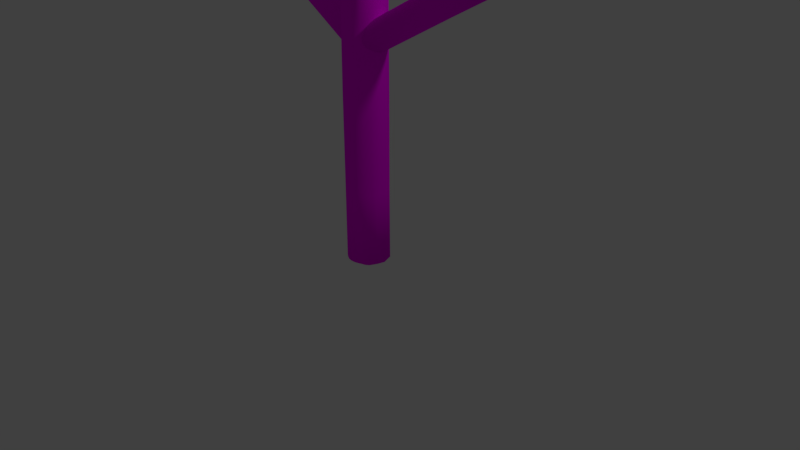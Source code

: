 # Source: Enemy3_green.blend  (saved by Blender 2.78.0; exported with 4.5.12 LTS)
import bpy
from mathutils import Matrix  # noqa: F401  (used for matrix-valued properties, if any)

bpy.ops.wm.read_factory_settings(use_empty=True)
scene = bpy.context.scene
scene.name = 'Scene'

# ---- collections
col_collection_1 = bpy.data.collections.new('Collection 1'); scene.collection.children.link(col_collection_1)

# ---- images (referenced by path relative to the original .blend; pixels are not part of the script)
import os
ASSET_DIR = os.environ.get("B2B_ASSET_DIR", "")  # directory of the original .blend (textures are referenced by path, not embedded)
HERE = os.path.dirname(os.path.abspath(__file__))  # packed textures are extracted next to this script under _unpacked/

def load_image(name, relpath, width, height, colorspace="sRGB"):
    """Load a texture the original file referenced (path relative to the .blend, or extracted next to this script)."""
    p = next((c for c in (os.path.join(HERE, relpath), os.path.join(ASSET_DIR, relpath)) if relpath and os.path.exists(c)), "")
    if p:
        img = bpy.data.images.load(p, check_existing=True)
        img.name = name
    else:  # same state as the original file: an image datablock whose file is absent (Cycles renders it pink)
        img = bpy.data.images.new(name, width, height)
        img.source = "FILE"
        img.filepath = "//" + (relpath or name)
    img.colorspace_settings.name = colorspace
    return img
img_mouth2_png = load_image('mouth2.png', 'textures/mouth2.png', 1024, 1024, 'sRGB')
img_eyes2_png = load_image('eyes2.png', 'textures/eyes2.png', 1024, 1024, 'sRGB')

# ---- materials (node trees are filled in below, after node groups)
mat_material = bpy.data.materials.new('Material')
mat_material.alpha_threshold = 0.0
mat_material.roughness = 0.5
mat_material_001 = bpy.data.materials.new('Material.001')
mat_material_001.alpha_threshold = 0.0
mat_material_001.roughness = 0.5

# ---- material node trees
mat_material.use_nodes = True; mat_material.node_tree.nodes.clear()
_N = mat_material.node_tree.nodes; _L = mat_material.node_tree.links
n0 = _N.new('ShaderNodeOutputMaterial'); n0.name = 'Material Output'; n0.location = (506, 300)
n1 = _N.new('ShaderNodeMixShader'); n1.name = 'Mix Shader'; n1.location = (286, 303)
n2 = _N.new('ShaderNodeBsdfDiffuse'); n2.name = 'Diffuse BSDF.001'; n2.location = (190, 128)
n3 = _N.new('ShaderNodeTexImage'); n3.name = 'Image Texture'; n3.location = (-7, 133)
n3.width = 140
n3.image = img_mouth2_png
n4 = _N.new('ShaderNodeBsdfDiffuse'); n4.name = 'Diffuse BSDF'; n4.location = (56, 302)
n4.inputs[0].default_value = (0.01298, 0.3613, 0.02519, 1.0)
_L.new(n4.outputs[0], n1.inputs[1])
_L.new(n1.outputs[0], n0.inputs[0])
_L.new(n3.outputs[1], n1.inputs[0])
_L.new(n2.outputs[0], n1.inputs[2])
_L.new(n3.outputs[0], n2.inputs[0])
n0.is_active_output = True
mat_material_001.use_nodes = True; mat_material_001.node_tree.nodes.clear()
_N = mat_material_001.node_tree.nodes; _L = mat_material_001.node_tree.links
n0 = _N.new('ShaderNodeOutputMaterial'); n0.name = 'Material Output'; n0.location = (470, 300)
n1 = _N.new('ShaderNodeBsdfDiffuse'); n1.name = 'Diffuse BSDF.002'; n1.location = (215, 83)
n2 = _N.new('ShaderNodeMixShader'); n2.name = 'Mix Shader'; n2.location = (279, 310)
n3 = _N.new('ShaderNodeTexImage'); n3.name = 'Image Texture'; n3.location = (8, 126)
n3.width = 140
n3.image = img_eyes2_png
n4 = _N.new('ShaderNodeBsdfDiffuse'); n4.name = 'Diffuse BSDF'; n4.location = (5, 293)
n4.inputs[0].default_value = (0.01298, 0.3613, 0.02519, 1.0)
_L.new(n4.outputs[0], n2.inputs[1])
_L.new(n2.outputs[0], n0.inputs[0])
_L.new(n1.outputs[0], n2.inputs[2])
_L.new(n3.outputs[0], n1.inputs[0])
_L.new(n3.outputs[1], n2.inputs[0])
n0.is_active_output = True

# ---- world
world_world = bpy.data.worlds.new('World'); scene.world = world_world
world_world.color = (0.05088, 0.05088, 0.05088)
world_world.use_sun_shadow = False
world_world.sun_shadow_jitter_overblur = 0.0
world_world.cycles.sampling_method = 'MANUAL'

# ---- cameras
cam_camera = bpy.data.cameras.new('Camera')
cam_camera.clip_end = 100.0
cam_camera.lens = 35.0
cam_camera.sensor_width = 32.0
cam_camera.sensor_height = 18.0
cam_camera.ortho_scale = 7.314
cam_camera.dof.focus_distance = 0.0

# ---- lights
light_lamp = bpy.data.lights.new('Lamp', 'POINT')
light_lamp.transmission_factor = 0.0
light_lamp.cutoff_distance = 30.0
light_lamp.energy = 100.0
light_lamp.shadow_buffer_clip_start = 1.001
light_lamp.shadow_soft_size = 0.1
light_lamp.shadow_maximum_resolution = 0.006
light_lamp.use_absolute_resolution = True

# ---- meshes
me_cylinder_001 = bpy.data.meshes.new('Cylinder.001')
me_cylinder_001.from_pydata([(-8.536, 1.298, 12.52), (-8.507, 1.274, 12.55), (-8.482, 1.24, 12.59), (-8.462, 1.197, 12.62), (-8.449, 1.146, 12.64), (-8.442, 1.09, 12.66), (-8.442, 1.031, 12.67), (-8.449, 0.9706, 12.67), (-8.463, 0.9114, 12.66), (-8.483, 0.8558, 12.65), (-8.508, 0.8059, 12.63), (-8.537, 0.7636, 12.61), (-8.57, 0.7304, 12.58), (-8.604, 0.7078, 12.54), (-8.639, 0.6966, 12.51), (-8.674, 0.6971, 12.47), (-8.706, 0.7094, 12.43), (-8.735, 0.7331, 12.4), (-8.76, 0.7671, 12.36), (-8.78, 0.8102, 12.33), (-8.793, 0.8608, 12.31), (-8.8, 0.9168, 12.29), (-8.8, 0.9761, 12.28), (-8.793, 1.037, 12.28), (-8.779, 1.096, 12.29), (-8.759, 1.151, 12.3), (-8.734, 1.201, 12.32), (-8.705, 1.244, 12.34), (-8.672, 1.277, 12.37), (-8.638, 1.299, 12.41), (-8.603, 1.311, 12.44), (-8.568, 1.31, 12.48), (-8.728, 1.321, 12.58), (-8.699, 1.297, 12.62), (-8.674, 1.263, 12.65), (-8.654, 1.22, 12.68), (-8.641, 1.17, 12.7), (-8.634, 1.114, 12.72), (-8.635, 1.054, 12.73), (-8.642, 0.9939, 12.73), (-8.655, 0.9347, 12.73), (-8.675, 0.8791, 12.72), (-8.7, 0.8292, 12.7), (-8.729, 0.7868, 12.67), (-8.762, 0.7537, 12.64), (-8.796, 0.7311, 12.61), (-8.831, 0.7198, 12.57), (-8.928, 0.7563, 12.46), (-8.952, 0.7904, 12.43), (-8.972, 0.8335, 12.4), (-8.985, 0.884, 12.38), (-8.992, 0.9401, 12.36), (-8.992, 0.9994, 12.35), (-8.985, 1.06, 12.35), (-8.971, 1.119, 12.35), (-8.951, 1.175, 12.36), (-8.926, 1.225, 12.38), (-8.897, 1.267, 12.41), (-8.864, 1.3, 12.44), (-8.83, 1.323, 12.47), (-8.795, 1.334, 12.51), (-8.76, 1.333, 12.55), (-8.971, 1.35, 12.67), (-8.898, 1.25, 12.76), (-8.878, 1.143, 12.8), (-8.885, 1.023, 12.82), (-8.899, 0.9642, 12.81), (-8.918, 0.9086, 12.8), (-8.943, 0.8587, 12.78), (-8.973, 0.8163, 12.76), (-9.005, 0.7832, 12.73), (-9.04, 0.7606, 12.69), (-9.235, 0.9696, 12.44), (-9.235, 1.029, 12.43), (-9.214, 1.148, 12.43), (-9.108, 1.329, 12.52), (-9.038, 1.363, 12.59), (-9.004, 1.363, 12.63), (-8.866, 0.7204, 12.54), (-8.898, 0.7327, 12.5), (-9.109, 0.7499, 12.62), (-9.172, 0.7859, 12.54), (-9.196, 0.8199, 12.51), (-9.215, 0.863, 12.48), (-10.06, 0.9247, 12.97), (-10.08, 0.9262, 13.0), (-10.1, 0.9366, 13.02), (-10.12, 0.9556, 13.04), (-10.14, 0.9824, 13.06), (-10.15, 1.016, 13.08), (-10.16, 1.055, 13.1), (-10.17, 1.098, 13.11), (-10.17, 1.144, 13.12), (-10.16, 1.19, 13.12), (-10.15, 1.235, 13.12), (-10.13, 1.277, 13.11), (-10.11, 1.314, 13.1), (-10.09, 1.346, 13.08), (-10.07, 1.37, 13.06), (-10.04, 1.386, 13.04), (-10.01, 1.394, 13.02), (-9.99, 1.392, 12.99), (-9.966, 1.382, 12.97), (-9.946, 1.363, 12.95), (-9.928, 1.336, 12.93), (-9.915, 1.302, 12.91), (-9.907, 1.263, 12.89), (-9.903, 1.22, 12.88), (-9.905, 1.175, 12.88), (-9.911, 1.129, 12.87), (-9.922, 1.084, 12.88), (-9.938, 1.042, 12.88), (-9.957, 1.004, 12.89), (-9.98, 0.9729, 12.91), (-10.0, 0.9485, 12.93), (-10.03, 0.9322, 12.95), (-8.696, 0.7236, 13.54), (-8.671, 0.7221, 13.52), (-8.72, 0.734, 13.57), (-8.74, 0.753, 13.59), (-8.758, 0.7798, 13.61), (-8.771, 0.8134, 13.63), (-8.779, 0.8525, 13.64), (-8.783, 0.8956, 13.65), (-8.781, 0.941, 13.66), (-8.775, 0.9871, 13.66), (-8.764, 1.032, 13.66), (-8.748, 1.074, 13.65), (-8.729, 1.111, 13.64), (-8.706, 1.143, 13.63), (-8.682, 1.167, 13.61), (-8.656, 1.184, 13.59), (-8.631, 1.191, 13.56), (-8.605, 1.19, 13.54), (-8.582, 1.179, 13.52), (-8.561, 1.16, 13.49), (-8.544, 1.133, 13.47), (-8.531, 1.1, 13.45), (-8.523, 1.061, 13.44), (-8.519, 1.018, 13.43), (-8.52, 0.9722, 13.42), (-8.527, 0.9261, 13.42), (-8.538, 0.8813, 13.42), (-8.554, 0.8393, 13.43), (-8.573, 0.8018, 13.44), (-8.595, 0.7703, 13.45), (-8.62, 0.7459, 13.47), (-8.646, 0.7297, 13.49), (-7.595, 0.5624, 13.98), (-7.57, 0.5609, 13.95), (-7.618, 0.5728, 14.0), (-7.639, 0.5918, 14.02), (-7.656, 0.6186, 14.04), (-7.669, 0.6522, 14.06), (-7.678, 0.6913, 14.08), (-7.682, 0.7344, 14.09), (-7.68, 0.7799, 14.09), (-7.674, 0.8259, 14.1), (-7.662, 0.8708, 14.09), (-7.647, 0.9128, 14.09), (-7.627, 0.9502, 14.08), (-7.605, 0.9818, 14.06), (-7.581, 1.006, 14.04), (-7.555, 1.022, 14.02), (-7.529, 1.03, 14.0), (-7.504, 1.028, 13.97), (-7.481, 1.018, 13.95), (-7.46, 0.999, 13.93), (-7.443, 0.9722, 13.91), (-7.43, 0.9386, 13.89), (-7.421, 0.8995, 13.87), (-7.418, 0.8564, 13.86), (-7.419, 0.811, 13.85), (-7.426, 0.7649, 13.85), (-7.437, 0.7201, 13.85), (-7.452, 0.6781, 13.86), (-7.472, 0.6406, 13.87), (-7.494, 0.6091, 13.89), (-7.519, 0.5847, 13.91), (-7.544, 0.5685, 13.93), (-9.99, 1.732, 11.09), (-9.944, 1.725, 11.09), (-9.9, 1.709, 11.09), (-9.861, 1.685, 11.09), (-9.827, 1.653, 11.08), (-9.8, 1.616, 11.08), (-9.781, 1.574, 11.08), (-9.771, 1.529, 11.07), (-9.77, 1.483, 11.07), (-9.778, 1.437, 11.07), (-9.795, 1.394, 11.06), (-9.82, 1.355, 11.06), (-9.852, 1.321, 11.06), (-9.89, 1.293, 11.05), (-9.933, 1.274, 11.05), (-9.978, 1.263, 11.05), (-10.02, 1.261, 11.05), (-10.07, 1.269, 11.05), (-10.11, 1.285, 11.05), (-10.15, 1.309, 11.05), (-10.19, 1.34, 11.05), (-10.21, 1.378, 11.06), (-10.23, 1.42, 11.06), (-10.24, 1.464, 11.06), (-10.24, 1.511, 11.07), (-10.24, 1.556, 11.07), (-10.22, 1.6, 11.08), (-10.19, 1.639, 11.08), (-10.16, 1.673, 11.08), (-10.12, 1.7, 11.08), (-10.08, 1.719, 11.09), (-10.04, 1.73, 11.09), (-9.977, 1.553, 12.1), (-10.02, 1.561, 12.1), (-9.934, 1.537, 12.1), (-9.894, 1.513, 12.09), (-9.861, 1.482, 12.09), (-9.834, 1.444, 12.09), (-9.815, 1.403, 12.09), (-9.805, 1.358, 12.08), (-9.804, 1.311, 12.08), (-9.812, 1.266, 12.07), (-9.828, 1.222, 12.07), (-9.853, 1.183, 12.07), (-9.886, 1.149, 12.06), (-9.924, 1.122, 12.06), (-9.966, 1.103, 12.06), (-10.01, 1.092, 12.06), (-10.06, 1.09, 12.06), (-10.1, 1.097, 12.06), (-10.15, 1.113, 12.06), (-10.19, 1.137, 12.06), (-10.22, 1.169, 12.06), (-10.25, 1.206, 12.06), (-10.27, 1.248, 12.07), (-10.28, 1.293, 12.07), (-10.28, 1.339, 12.07), (-10.27, 1.385, 12.08), (-10.25, 1.428, 12.08), (-10.23, 1.467, 12.09), (-10.2, 1.501, 12.09), (-10.16, 1.529, 12.09), (-10.12, 1.548, 12.09), (-10.07, 1.559, 12.1), (-10.0, 1.417, 12.9), (-10.05, 1.424, 12.9), (-9.961, 1.401, 12.9), (-9.921, 1.377, 12.89), (-9.888, 1.345, 12.89), (-9.861, 1.308, 12.89), (-9.842, 1.266, 12.89), (-9.832, 1.221, 12.88), (-9.83, 1.175, 12.88), (-9.838, 1.129, 12.88), (-9.855, 1.086, 12.87), (-9.88, 1.047, 12.87), (-9.912, 1.013, 12.87), (-9.95, 0.9855, 12.86), (-9.993, 0.9661, 12.86), (-10.04, 0.9553, 12.86), (-10.08, 0.9535, 12.86), (-10.13, 0.9607, 12.86), (-10.17, 0.9767, 12.86), (-10.21, 1.001, 12.86), (-10.25, 1.032, 12.86), (-10.27, 1.07, 12.87), (-10.29, 1.112, 12.87), (-10.3, 1.156, 12.87), (-10.3, 1.203, 12.88), (-10.3, 1.248, 12.88), (-10.28, 1.292, 12.88), (-10.25, 1.331, 12.89), (-10.22, 1.365, 12.89), (-10.18, 1.392, 12.89), (-10.14, 1.411, 12.9), (-10.1, 1.422, 12.9), (-13.14, 1.855, 14.07), (-13.11, 1.831, 14.11), (-13.08, 1.797, 14.14), (-13.06, 1.754, 14.17), (-13.05, 1.704, 14.2), (-13.04, 1.648, 14.21), (-13.04, 1.588, 14.22), (-13.05, 1.528, 14.23), (-13.06, 1.469, 14.22), (-13.08, 1.413, 14.21), (-13.11, 1.363, 14.19), (-13.14, 1.321, 14.17), (-13.17, 1.288, 14.14), (-13.2, 1.265, 14.1), (-13.24, 1.254, 14.06), (-13.27, 1.254, 14.03), (-13.31, 1.267, 13.99), (-13.34, 1.29, 13.95), (-13.36, 1.324, 13.92), (-13.38, 1.368, 13.89), (-13.39, 1.418, 13.87), (-13.4, 1.474, 13.85), (-13.4, 1.534, 13.84), (-13.39, 1.594, 13.84), (-13.38, 1.653, 13.84), (-13.36, 1.709, 13.85), (-13.33, 1.759, 13.87), (-13.31, 1.801, 13.9), (-13.27, 1.834, 13.93), (-13.24, 1.857, 13.96), (-13.2, 1.868, 14.0), (-13.17, 1.867, 14.04), (-9.002, 1.334, 12.72), (-8.978, 1.3, 12.75), (-8.958, 1.257, 12.78), (-8.945, 1.206, 12.81), (-8.938, 1.15, 12.82), (-8.938, 1.091, 12.83), (-8.945, 1.031, 12.84), (-8.959, 0.9715, 12.83), (-8.979, 0.9159, 12.82), (-9.004, 0.866, 12.8), (-9.033, 0.8236, 12.78), (-9.065, 0.7905, 12.75), (-9.076, 0.7494, 12.66), (-9.142, 0.7622, 12.58), (-9.289, 0.9208, 12.48), (-9.295, 0.9769, 12.46), (-9.295, 1.036, 12.45), (-9.288, 1.097, 12.45), (-9.275, 1.156, 12.45), (-9.255, 1.211, 12.47), (-9.23, 1.261, 12.48), (-9.201, 1.304, 12.51), (-9.168, 1.337, 12.54), (-9.134, 1.359, 12.57), (-9.098, 1.371, 12.61), (-9.064, 1.37, 12.65), (-9.032, 1.358, 12.69), (-9.326, 1.373, 12.83), (-9.301, 1.339, 12.86), (-9.282, 1.296, 12.89), (-9.269, 1.246, 12.92), (-9.262, 1.19, 12.93), (-9.262, 1.13, 12.94), (-9.269, 1.07, 12.95), (-9.283, 1.011, 12.94), (-9.302, 0.9551, 12.93), (-9.327, 0.9052, 12.91), (-9.357, 0.8628, 12.89), (-9.389, 0.8297, 12.86), (-9.364, 0.7999, 12.8), (-9.399, 0.7887, 12.77), (-9.434, 0.7892, 12.73), (-9.466, 0.8015, 12.69), (-9.496, 0.8252, 12.65), (-9.52, 0.8592, 12.62), (-9.54, 0.9023, 12.59), (-9.613, 0.96, 12.59), (-9.619, 1.016, 12.57), (-9.619, 1.075, 12.56), (-9.612, 1.136, 12.56), (-9.598, 1.195, 12.56), (-9.579, 1.251, 12.57), (-9.554, 1.301, 12.59), (-9.524, 1.343, 12.62), (-9.492, 1.376, 12.65), (-9.457, 1.399, 12.68), (-9.422, 1.41, 12.72), (-9.388, 1.409, 12.76), (-9.355, 1.397, 12.8), (-8.942, 1.327, 12.7), (-8.917, 1.293, 12.73), (-8.885, 1.199, 12.79), (-8.878, 1.084, 12.81), (-9.229, 0.9135, 12.46), (-9.228, 1.089, 12.43), (-9.195, 1.204, 12.44), (-9.17, 1.254, 12.46), (-9.14, 1.296, 12.49), (-9.073, 1.352, 12.55), (-10.67, 1.537, 13.29), (-10.65, 1.503, 13.32), (-10.63, 1.46, 13.35), (-10.62, 1.409, 13.37), (-10.61, 1.353, 13.39), (-10.61, 1.294, 13.4), (-10.62, 1.233, 13.4), (-10.63, 1.174, 13.4), (-10.65, 1.118, 13.39), (-10.68, 1.069, 13.37), (-10.7, 1.026, 13.34), (-10.74, 0.9931, 13.31), (-10.73, 0.9658, 13.27), (-10.77, 0.9546, 13.23), (-10.8, 0.9551, 13.19), (-10.84, 0.9675, 13.15), (-10.87, 0.9911, 13.12), (-10.89, 1.025, 13.08), (-10.91, 1.068, 13.05), (-10.96, 1.123, 13.04), (-10.97, 1.179, 13.03), (-10.97, 1.239, 13.02), (-10.96, 1.299, 13.01), (-10.95, 1.358, 13.02), (-10.93, 1.414, 13.03), (-10.9, 1.464, 13.05), (-10.87, 1.506, 13.07), (-10.84, 1.539, 13.1), (-10.81, 1.562, 13.14), (-10.77, 1.573, 13.18), (-10.74, 1.573, 13.21), (-10.7, 1.56, 13.25), (-12.04, 1.702, 13.75), (-12.01, 1.668, 13.78), (-12.0, 1.625, 13.81), (-11.98, 1.574, 13.83), (-11.98, 1.518, 13.85), (-11.98, 1.459, 13.86), (-11.98, 1.399, 13.86), (-12.0, 1.341, 13.85), (-12.02, 1.284, 13.85), (-12.04, 1.234, 13.83), (-12.07, 1.192, 13.8), (-12.1, 1.159, 13.77), (-12.12, 1.133, 13.73), (-12.15, 1.122, 13.7), (-12.19, 1.123, 13.66), (-12.22, 1.135, 13.62), (-12.25, 1.159, 13.58), (-12.27, 1.193, 13.55), (-12.29, 1.236, 13.52), (-12.33, 1.289, 13.51), (-12.33, 1.345, 13.49), (-12.33, 1.404, 13.48), (-12.33, 1.465, 13.48), (-12.31, 1.524, 13.48), (-12.29, 1.579, 13.49), (-12.27, 1.629, 13.51), (-12.24, 1.672, 13.54), (-12.21, 1.705, 13.57), (-12.17, 1.727, 13.6), (-12.14, 1.739, 13.64), (-12.1, 1.738, 13.68), (-12.07, 1.726, 13.71), (-9.999, 1.475, 13.01), (-9.97, 1.451, 13.05), (-9.946, 1.417, 13.08), (-9.926, 1.374, 13.11), (-9.913, 1.324, 13.13), (-9.906, 1.268, 13.15), (-9.906, 1.208, 13.16), (-9.913, 1.148, 13.16), (-9.927, 1.089, 13.16), (-9.947, 1.033, 13.15), (-9.971, 0.9832, 13.13), (-10.0, 0.9409, 13.1), (-10.03, 0.9078, 13.07), (-10.02, 0.8792, 13.02), (-10.05, 0.8679, 12.99), (-10.09, 0.8685, 12.95), (-10.12, 0.8808, 12.91), (-10.15, 0.9044, 12.87), (-10.17, 0.9385, 12.84), (-10.19, 0.9816, 12.81), (-10.26, 1.038, 12.81), (-10.26, 1.094, 12.79), (-10.26, 1.153, 12.78), (-10.26, 1.214, 12.78), (-10.24, 1.273, 12.78), (-10.22, 1.329, 12.79), (-10.2, 1.379, 12.81), (-10.17, 1.421, 12.84), (-10.14, 1.454, 12.87), (-10.1, 1.477, 12.9), (-10.07, 1.488, 12.94), (-10.03, 1.487, 12.98)], [], [(32, 0, 1, 33), (33, 1, 2, 34), (34, 2, 3, 35), (35, 3, 4, 36), (36, 4, 5, 37), (37, 5, 6, 38), (38, 6, 7, 39), (39, 7, 8, 40), (40, 8, 9, 41), (41, 9, 10, 42), (42, 10, 11, 43), (43, 11, 12, 44), (44, 12, 13, 45), (45, 13, 14, 46), (46, 14, 15, 78), (78, 15, 16, 79), (79, 16, 17, 47), (47, 17, 18, 48), (48, 18, 19, 49), (49, 19, 20, 50), (50, 20, 21, 51), (51, 21, 22, 52), (52, 22, 23, 53), (53, 23, 24, 54), (54, 24, 25, 55), (55, 25, 26, 56), (56, 26, 27, 57), (57, 27, 28, 58), (58, 28, 29, 59), (59, 29, 30, 60), (1, 0, 31, 30, 29, 28, 27, 26, 25, 24, 23, 22, 21, 20, 19, 18, 17, 16, 15, 14, 13, 12, 11, 10, 9, 8, 7, 6, 5, 4, 3, 2), (60, 30, 31, 61), (61, 31, 0, 32), (77, 61, 32, 62), (76, 60, 61, 77), (376, 59, 60, 76), (75, 58, 59, 376), (375, 57, 58, 75), (374, 56, 57, 375), (373, 55, 56, 374), (74, 54, 55, 373), (372, 53, 54, 74), (73, 52, 53, 372), (72, 51, 52, 73), (371, 50, 51, 72), (83, 49, 50, 371), (48, 49, 83, 82, 81, 321, 80, 320, 71, 45, 46, 78, 79, 47), (70, 44, 45, 71), (69, 43, 44, 70), (68, 42, 43, 69), (67, 41, 42, 68), (66, 40, 41, 67), (65, 39, 40, 66), (370, 38, 39, 65), (64, 37, 38, 370), (369, 36, 37, 64), (63, 35, 36, 369), (368, 34, 35, 63), (367, 33, 34, 368), (62, 32, 33, 367), (93, 92, 124, 125), (85, 86, 87, 88, 89, 90, 91, 92, 93, 94, 95, 96, 97, 98, 99, 100, 101, 102, 103, 104, 105, 106, 107, 108, 109, 110, 111, 112, 113, 114, 115, 84), (141, 140, 172, 173), (102, 101, 133, 134), (111, 110, 142, 143), (89, 88, 120, 121), (98, 97, 129, 130), (85, 84, 117, 116), (107, 106, 138, 139), (84, 115, 147, 117), (94, 93, 125, 126), (103, 102, 134, 135), (112, 111, 143, 144), (90, 89, 121, 122), (99, 98, 130, 131), (108, 107, 139, 140), (86, 85, 116, 118), (95, 94, 126, 127), (104, 103, 135, 136), (113, 112, 144, 145), (91, 90, 122, 123), (100, 99, 131, 132), (109, 108, 140, 141), (87, 86, 118, 119), (96, 95, 127, 128), (105, 104, 136, 137), (114, 113, 145, 146), (92, 91, 123, 124), (101, 100, 132, 133), (110, 109, 141, 142), (88, 87, 119, 120), (97, 96, 128, 129), (106, 105, 137, 138), (115, 114, 146, 147), (148, 149, 179, 178, 177, 176, 175, 174, 173, 172, 171, 170, 169, 168, 167, 166, 165, 164, 163, 162, 161, 160, 159, 158, 157, 156, 155, 154, 153, 152, 151, 150), (128, 127, 159, 160), (142, 141, 173, 174), (129, 128, 160, 161), (143, 142, 174, 175), (130, 129, 161, 162), (116, 117, 149, 148), (144, 143, 175, 176), (131, 130, 162, 163), (118, 116, 148, 150), (145, 144, 176, 177), (132, 131, 163, 164), (119, 118, 150, 151), (146, 145, 177, 178), (133, 132, 164, 165), (120, 119, 151, 152), (147, 146, 178, 179), (134, 133, 165, 166), (121, 120, 152, 153), (117, 147, 179, 149), (135, 134, 166, 167), (122, 121, 153, 154), (136, 135, 167, 168), (123, 122, 154, 155), (137, 136, 168, 169), (124, 123, 155, 156), (138, 137, 169, 170), (125, 124, 156, 157), (139, 138, 170, 171), (126, 125, 157, 158), (140, 139, 171, 172), (127, 126, 158, 159), (189, 188, 220, 221), (181, 182, 183, 184, 185, 186, 187, 188, 189, 190, 191, 192, 193, 194, 195, 196, 197, 198, 199, 200, 201, 202, 203, 204, 205, 206, 207, 208, 209, 210, 211, 180), (237, 236, 268, 269), (198, 197, 229, 230), (207, 206, 238, 239), (185, 184, 216, 217), (194, 193, 225, 226), (181, 180, 213, 212), (203, 202, 234, 235), (180, 211, 243, 213), (190, 189, 221, 222), (199, 198, 230, 231), (208, 207, 239, 240), (186, 185, 217, 218), (195, 194, 226, 227), (204, 203, 235, 236), (182, 181, 212, 214), (191, 190, 222, 223), (200, 199, 231, 232), (209, 208, 240, 241), (187, 186, 218, 219), (196, 195, 227, 228), (205, 204, 236, 237), (183, 182, 214, 215), (192, 191, 223, 224), (201, 200, 232, 233), (210, 209, 241, 242), (188, 187, 219, 220), (197, 196, 228, 229), (206, 205, 237, 238), (184, 183, 215, 216), (193, 192, 224, 225), (202, 201, 233, 234), (211, 210, 242, 243), (244, 245, 275, 274, 273, 272, 271, 270, 269, 268, 267, 266, 265, 264, 263, 262, 261, 260, 259, 258, 257, 256, 255, 254, 253, 252, 251, 250, 249, 248, 247, 246), (224, 223, 255, 256), (238, 237, 269, 270), (225, 224, 256, 257), (239, 238, 270, 271), (226, 225, 257, 258), (212, 213, 245, 244), (240, 239, 271, 272), (227, 226, 258, 259), (214, 212, 244, 246), (241, 240, 272, 273), (228, 227, 259, 260), (215, 214, 246, 247), (242, 241, 273, 274), (229, 228, 260, 261), (216, 215, 247, 248), (243, 242, 274, 275), (230, 229, 261, 262), (217, 216, 248, 249), (213, 243, 275, 245), (231, 230, 262, 263), (218, 217, 249, 250), (232, 231, 263, 264), (219, 218, 250, 251), (233, 232, 264, 265), (220, 219, 251, 252), (234, 233, 265, 266), (221, 220, 252, 253), (235, 234, 266, 267), (222, 221, 253, 254), (236, 235, 267, 268), (223, 222, 254, 255), (276, 277, 278, 279, 280, 281, 282, 283, 284, 285, 286, 287, 288, 289, 290, 291, 292, 293, 294, 295, 296, 297, 298, 299, 300, 301, 302, 303, 304, 305, 306, 307), (366, 334, 308, 335), (335, 308, 309, 336), (336, 309, 310, 337), (337, 310, 311, 338), (338, 311, 312, 339), (339, 312, 313, 340), (340, 313, 314, 341), (341, 314, 315, 342), (342, 315, 316, 343), (343, 316, 317, 344), (344, 317, 318, 345), (345, 318, 319, 346), (346, 319, 71, 347), (353, 83, 322, 354), (354, 322, 323, 355), (355, 323, 324, 356), (356, 324, 325, 357), (357, 325, 326, 358), (358, 326, 327, 359), (359, 327, 328, 360), (360, 328, 329, 361), (361, 329, 330, 362), (362, 330, 331, 363), (363, 331, 332, 364), (364, 332, 333, 365), (365, 333, 334, 366), (472, 365, 366, 441), (471, 364, 365, 472), (470, 363, 364, 471), (469, 362, 363, 470), (468, 361, 362, 469), (467, 360, 361, 468), (466, 359, 360, 467), (465, 358, 359, 466), (464, 357, 358, 465), (463, 356, 357, 464), (462, 355, 356, 463), (461, 354, 355, 462), (460, 353, 354, 461), (459, 352, 353, 460), (458, 351, 352, 459), (457, 350, 351, 458), (456, 349, 350, 457), (455, 348, 349, 456), (454, 347, 348, 455), (453, 346, 347, 454), (452, 345, 346, 453), (451, 344, 345, 452), (450, 343, 344, 451), (449, 342, 343, 450), (448, 341, 342, 449), (447, 340, 341, 448), (446, 339, 340, 447), (445, 338, 339, 446), (444, 337, 338, 445), (443, 336, 337, 444), (442, 335, 336, 443), (441, 366, 335, 442), (347, 71, 320, 80, 321, 81, 82, 83, 353, 352, 351, 350, 349, 348), (334, 62, 367, 308), (308, 367, 368, 309), (309, 368, 63, 310), (310, 63, 369, 311), (311, 369, 64, 312), (312, 64, 370, 313), (313, 370, 65, 314), (314, 65, 66, 315), (315, 66, 67, 316), (316, 67, 68, 317), (317, 68, 69, 318), (318, 69, 70, 319), (319, 70, 71), (83, 371, 322), (322, 371, 72, 323), (323, 72, 73, 324), (324, 73, 372, 325), (325, 372, 74, 326), (326, 74, 373, 327), (327, 373, 374, 328), (328, 374, 375, 329), (329, 375, 75, 330), (330, 75, 376, 331), (331, 376, 76, 332), (332, 76, 77, 333), (333, 77, 62, 334), (440, 408, 377, 409), (409, 377, 378, 410), (410, 378, 379, 411), (411, 379, 380, 412), (412, 380, 381, 413), (413, 381, 382, 414), (414, 382, 383, 415), (415, 383, 384, 416), (416, 384, 385, 417), (417, 385, 386, 418), (418, 386, 387, 419), (419, 387, 388, 420), (420, 388, 389, 421), (421, 389, 390, 422), (422, 390, 391, 423), (423, 391, 392, 424), (424, 392, 393, 425), (425, 393, 394, 426), (426, 394, 395, 427), (427, 395, 396, 428), (428, 396, 397, 429), (429, 397, 398, 430), (430, 398, 399, 431), (431, 399, 400, 432), (432, 400, 401, 433), (433, 401, 402, 434), (434, 402, 403, 435), (435, 403, 404, 436), (436, 404, 405, 437), (437, 405, 406, 438), (438, 406, 407, 439), (439, 407, 408, 440), (307, 439, 440, 276), (306, 438, 439, 307), (305, 437, 438, 306), (304, 436, 437, 305), (303, 435, 436, 304), (302, 434, 435, 303), (301, 433, 434, 302), (300, 432, 433, 301), (299, 431, 432, 300), (298, 430, 431, 299), (297, 429, 430, 298), (296, 428, 429, 297), (295, 427, 428, 296), (294, 426, 427, 295), (293, 425, 426, 294), (292, 424, 425, 293), (291, 423, 424, 292), (290, 422, 423, 291), (289, 421, 422, 290), (288, 420, 421, 289), (287, 419, 420, 288), (286, 418, 419, 287), (285, 417, 418, 286), (284, 416, 417, 285), (283, 415, 416, 284), (282, 414, 415, 283), (281, 413, 414, 282), (280, 412, 413, 281), (279, 411, 412, 280), (278, 410, 411, 279), (277, 409, 410, 278), (276, 440, 409, 277), (408, 441, 442, 377), (377, 442, 443, 378), (378, 443, 444, 379), (379, 444, 445, 380), (380, 445, 446, 381), (381, 446, 447, 382), (382, 447, 448, 383), (383, 448, 449, 384), (384, 449, 450, 385), (385, 450, 451, 386), (386, 451, 452, 387), (387, 452, 453, 388), (388, 453, 454, 389), (389, 454, 455, 390), (390, 455, 456, 391), (391, 456, 457, 392), (392, 457, 458, 393), (393, 458, 459, 394), (394, 459, 460, 395), (395, 460, 461, 396), (396, 461, 462, 397), (397, 462, 463, 398), (398, 463, 464, 399), (399, 464, 465, 400), (400, 465, 466, 401), (401, 466, 467, 402), (402, 467, 468, 403), (403, 468, 469, 404), (404, 469, 470, 405), (405, 470, 471, 406), (406, 471, 472, 407), (407, 472, 441, 408)])
me_cylinder_001.polygons.foreach_set('use_smooth', [True] * 374)
me_cylinder_001.polygons.foreach_set('material_index', [0, 0, 0, 0, 0, 0, 0, 0, 0, 0, 0, 0, 0, 0, 0, 0, 0, 0, 0, 0, 0, 0, 0, 0, 0, 0, 0, 0, 0, 0, 0, 0, 0, 0, 0, 0, 0, 0, 0, 0, 0, 0, 0, 0, 0, 0, 1, 0, 0, 0, 0, 0, 0, 0, 0, 0, 0, 0, 0, 0, 0, 0, 0, 0, 0, 0, 0, 0, 0, 0, 0, 0, 0, 0, 0, 0, 0, 0, 0, 0, 0, 0, 0, 0, 0, 0, 0, 0, 0, 0, 0, 0, 0, 0, 0, 0, 0, 0, 0, 0, 0, 0, 0, 0, 0, 0, 0, 0, 0, 0, 0, 0, 0, 0, 0, 0, 0, 0, 0, 0, 0, 0, 0, 0, 0, 0, 0, 0, 0, 0, 0, 0, 0, 0, 0, 0, 0, 0, 0, 0, 0, 0, 0, 0, 0, 0, 0, 0, 0, 0, 0, 0, 0, 0, 0, 0, 0, 0, 0, 0, 0, 0, 0, 0, 0, 0, 0, 0, 0, 0, 0, 0, 0, 0, 0, 0, 0, 0, 0, 0, 0, 0, 0, 0, 0, 0, 0, 0, 0, 0, 0, 0, 0, 0, 0, 0, 0, 0, 0, 0, 0, 0, 0, 0, 0, 0, 0, 0, 0, 0, 0, 0, 0, 0, 0, 0, 0, 0, 0, 0, 0, 0, 0, 0, 0, 0, 0, 0, 0, 0, 0, 0, 0, 0, 0, 0, 0, 0, 0, 0, 0, 0, 0, 0, 0, 0, 0, 0, 0, 0, 0, 0, 0, 0, 0, 0, 0, 0, 0, 0, 0, 0, 0, 0, 0, 0, 0, 0, 0, 0, 0, 0, 0, 0, 0, 0, 0, 0, 0, 0, 0, 0, 0, 0, 0, 0, 0, 0, 0, 0, 0, 0, 0, 0, 0, 0, 0, 0, 0, 0, 0, 0, 0, 0, 0, 0, 0, 0, 0, 0, 0, 0, 0, 0, 0, 0, 0, 0, 0, 0, 0, 0, 0, 0, 0, 0, 0, 0, 0, 0, 0, 0, 0, 0, 0, 0, 0, 0, 0, 0, 0, 0, 0, 0, 0, 0, 0, 0, 0, 0, 0, 0, 0, 0, 0, 0, 0, 0, 0, 0, 0, 0, 0, 0, 0, 0, 0, 0, 0, 0, 0, 0, 0, 0])
_uv = me_cylinder_001.uv_layers.new(name='UVMap')
_uv.uv.foreach_set('vector', [0.0, 0.0, 0.0, 0.0, 0.0, 0.0, 0.0, 0.0, 0.0, 0.0, 0.0, 0.0, 0.0, 0.0, 0.0, 0.0, 0.0, 0.0, 0.0, 0.0, 0.0, 0.0, 0.0, 0.0, 0.0, 0.0, 0.0, 0.0, 0.0, 0.0, 0.0, 0.0, 0.0, 0.0, 0.0, 0.0, 0.0, 0.0, 0.0, 0.0, 0.0, 0.0, 0.0, 0.0, 0.0, 0.0, 0.0, 0.0, 0.0, 0.0, 0.0, 0.0, 0.0, 0.0, 0.0, 0.0, 0.0, 0.0, 0.0, 0.0, 0.0, 0.0, 0.0, 0.0, 0.0, 0.0, 0.0, 0.0, 0.0, 0.0, 0.0, 0.0, 0.0, 0.0, 0.0, 0.0, 0.0, 0.0, 0.0, 0.0, 0.0, 0.0, 0.0, 0.0, 0.0, 0.0, 0.0, 0.0, 0.0, 0.0, 0.0, 0.0, 0.0, 0.0, 0.0, 0.0, 0.0, 0.0, 0.0, 0.0, 0.0, 0.0, 0.0, 0.0, 0.0, 0.0, 0.0, 0.0, 0.0, 0.0, 0.0, 0.0, 0.0, 0.0, 0.0, 0.0, 0.0, 0.0, 0.0, 0.0, 0.0, 0.0, 0.0, 0.0, 0.0, 0.0, 0.0, 0.0, 0.0, 0.0, 0.0, 0.0, 0.0, 0.0, 0.0, 0.0, 0.0, 0.0, 0.0, 0.0, 0.0, 0.0, 0.0, 0.0, 0.0, 0.0, 0.0, 0.0, 0.0, 0.0, 0.0, 0.0, 0.0, 0.0, 0.0, 0.0, 0.0, 0.0, 0.0, 0.0, 0.0, 0.0, 0.0, 0.0, 0.0, 0.0, 0.0, 0.0, 0.0, 0.0, 0.0, 0.0, 0.0, 0.0, 0.0, 0.0, 0.0, 0.0, 0.0, 0.0, 0.0, 0.0, 0.0, 0.0, 0.0, 0.0, 0.0, 0.0, 0.0, 0.0, 0.0, 0.0, 0.0, 0.0, 0.0, 0.0, 0.0, 0.0, 0.0, 0.0, 0.0, 0.0, 0.0, 0.0, 0.0, 0.0, 0.0, 0.0, 0.0, 0.0, 0.0, 0.0, 0.0, 0.0, 0.0, 0.0, 0.0, 0.0, 0.0, 0.0, 0.0, 0.0, 0.0, 0.0, 0.0, 0.0, 0.0, 0.0, 0.0, 0.0, 0.0, 0.0, 0.0, 0.0, 0.0, 0.0, 0.0, 0.0, 0.0, 0.0, 0.0, 0.0, 0.0, 0.0, 0.0, 0.0, 0.0, 0.0, 0.0, 0.0, 0.0, 0.0, 0.0, 0.0, 0.0, 0.0, 0.0, 0.0, 0.0, 0.0, 0.0, 0.0, 0.0, 0.0, 0.0, 0.0, 0.0, 0.0, 0.0, 0.0, 0.0, 0.0, 0.0, 0.0, 0.0, 0.0, 0.0, 0.0, 0.0, 0.0, 0.0, 0.0, 0.0, 0.0, 0.0, 0.0, 0.0, 0.0, 0.0, 0.0, 0.0, 0.0, 0.0, 0.0, 0.0, 0.0, 0.0, 0.0, 0.0, 0.0, 0.0, 0.0, 0.0, 0.0, 0.0, 0.0, 0.0, 0.0, 0.0, 0.0, 0.0, 0.0, 0.0, 0.0, 0.0, 0.0, 0.0, 0.0, 0.0, 0.0, 0.0, 0.0, 0.0, 0.0, 0.0, 0.0, 0.0, 0.0, 0.0, 0.0, 0.0, 0.0, 0.0, 0.0, 0.0, 0.0, 0.0, 0.0, 0.0, 0.0, 0.0, 0.0, 0.0, 0.0, 0.0, 0.0, 0.0, 0.0, 0.0, 0.0, 0.0, 0.0, 0.0, 0.0, 0.0, 0.0, 0.0, 0.0, 0.0, 0.0, 0.0, 0.0, 0.0, 0.0, 0.0, 0.0, 0.0, 0.0, 0.0, 0.0, 0.0, 0.0, 0.0, 0.0, 0.0, 0.0, 0.0, 0.0, 0.0, 0.0, 0.0, 0.0, 0.0, 0.0, 0.0, 0.0, 0.0, 0.0, 0.0, 0.0, 0.0, 0.0, 0.0, 0.0, 0.0, 0.0, 0.0, 0.0, 0.0, 0.0, 0.0, 0.0, 0.0, 0.0, 0.0, 0.0, 0.0, 0.0, 0.0, 0.0, 0.0, 0.0, 0.0, 0.0, 0.0, 0.0, 0.0, 0.0, 0.0, 0.0, 0.0, 0.0, 0.0, 0.0, 0.2236, 1.117, 0.08336, 1.117, 0.08336, 0.08868, 0.2236, 0.08869, 0.3639, 0.08868, 0.5041, 0.08869, 0.6444, 0.08868, 0.7846, 0.08869, 0.9249, 0.08869, 0.9249, 1.117, 0.7846, 1.117, 0.6444, 1.117, 0.5041, 1.117, 0.3639, 1.117, 0.0, 0.0, 0.0, 0.0, 0.0, 0.0, 0.0, 0.0, 0.0, 0.0, 0.0, 0.0, 0.0, 0.0, 0.0, 0.0, 0.0, 0.0, 0.0, 0.0, 0.0, 0.0, 0.0, 0.0, 0.0, 0.0, 0.0, 0.0, 0.0, 0.0, 0.0, 0.0, 0.0, 0.0, 0.0, 0.0, 0.0, 0.0, 0.0, 0.0, 0.0, 0.0, 0.0, 0.0, 0.0, 0.0, 0.0, 0.0, 0.0, 0.0, 0.0, 0.0, 0.0, 0.0, 0.0, 0.0, 0.0, 0.0, 0.0, 0.0, 0.0, 0.0, 0.0, 0.0, 0.0, 0.0, 0.0, 0.0, 0.0, 0.0, 0.0, 0.0, 0.0, 0.0, 0.0, 0.0, 0.0, 0.0, 0.0, 0.0, 0.0, 0.0, 0.0, 0.0, 0.0, 0.0, 0.0, 0.0, 0.0, 0.0, 0.0, 0.0, 0.0, 0.0, 0.0, 0.0, 0.0, 0.0, 0.0, 0.0, 0.0, 0.0, 0.0, 0.0, 0.0, 0.0, 0.0, 0.0, 0.0, 0.0, 0.0, 0.0, 0.0, 0.0, 0.0, 0.0, 0.0, 0.0, 0.0, 0.0, 0.0, 0.0, 0.0, 0.0, 0.0, 0.0, 0.0, 0.0, 0.0, 0.0, 0.0, 0.0, 0.0, 0.0, 0.0, 0.0, 0.0, 0.0, 0.0, 0.0, 0.0, 0.0, 0.0, 0.0, 0.0, 0.0, 0.0, 0.0, 0.0, 0.0, 0.0, 0.0, 0.0, 0.0, 0.0, 0.0, 0.0, 0.0, 0.0, 0.0, 0.0, 0.0, 0.0, 0.0, 0.0, 0.0, 0.0, 0.0, 0.0, 0.0, 0.0, 0.0, 0.0, 0.0, 0.0, 0.0, 0.0, 0.0, 0.0, 0.0, 0.0, 0.0, 0.0, 0.0, 0.0, 0.0, 0.0, 0.0, 0.0, 0.0, 0.0, 0.0, 0.0, 0.0, 0.0, 0.0, 0.0, 0.0, 0.0, 0.0, 0.0, 0.0, 0.0, 0.0, 0.0, 0.0, 0.0, 0.0, 0.0, 0.0, 0.0, 0.0, 0.0, 0.0, 0.0, 0.0, 0.0, 0.0, 0.0, 0.0, 0.0, 0.0, 0.0, 0.0, 0.0, 0.0, 0.0, 0.0, 0.0, 0.0, 0.0, 0.0, 0.0, 0.0, 0.0, 0.0, 0.0, 0.0, 0.0, 0.0, 0.0, 0.0, 0.0, 0.0, 0.0, 0.0, 0.0, 0.0, 0.0, 0.0, 0.0, 0.0, 0.0, 0.0, 0.0, 0.0, 0.0, 0.0, 0.0, 0.0, 0.0, 0.0, 0.0, 0.0, 0.0, 0.0, 0.0, 0.0, 0.0, 0.0, 0.0, 0.0, 0.0, 0.0, 0.0, 0.0, 0.0, 0.0, 0.0, 0.0, 0.0, 0.0, 0.0, 0.0, 0.0, 0.0, 0.0, 0.0, 0.0, 0.0, 0.0, 0.0, 0.0, 0.0, 0.0, 0.0, 0.0, 0.0, 0.0, 0.0, 0.0, 0.0, 0.0, 0.0, 0.0, 0.0, 0.0, 0.0, 0.0, 0.0, 0.0, 0.0, 0.0, 0.0, 0.0, 0.0, 0.0, 0.0, 0.0, 0.0, 0.0, 0.0, 0.0, 0.0, 0.0, 0.0, 0.0, 0.0, 0.0, 0.0, 0.0, 0.0, 0.0, 0.0, 0.0, 0.0, 0.0, 0.0, 0.0, 0.0, 0.0, 0.0, 0.0, 0.0, 0.0, 0.0, 0.0, 0.0, 0.0, 0.0, 0.0, 0.0, 0.0, 0.0, 0.0, 0.0, 0.0, 0.0, 0.0, 0.0, 0.0, 0.0, 0.0, 0.0, 0.0, 0.0, 0.0, 0.0, 0.0, 0.0, 0.0, 0.0, 0.0, 0.0, 0.0, 0.0, 0.0, 0.0, 0.0, 0.0, 0.0, 0.0, 0.0, 0.0, 0.0, 0.0, 0.0, 0.0, 0.0, 0.0, 0.0, 0.0, 0.0, 0.0, 0.0, 0.0, 0.0, 0.0, 0.0, 0.0, 0.0, 0.0, 0.0, 0.0, 0.0, 0.0, 0.0, 0.0, 0.0, 0.0, 0.0, 0.0, 0.0, 0.0, 0.0, 0.0, 0.0, 0.0, 0.0, 0.0, 0.0, 0.0, 0.0, 0.0, 0.0, 0.0, 0.0, 0.0, 0.0, 0.0, 0.0, 0.0, 0.0, 0.0, 0.0, 0.0, 0.0, 0.0, 0.0, 0.0, 0.0, 0.0, 0.0, 0.0, 0.0, 0.0, 0.0, 0.0, 0.0, 0.0, 0.0, 0.0, 0.0, 0.0, 0.0, 0.0, 0.0, 0.0, 0.0, 0.0, 0.0, 0.0, 0.0, 0.0, 0.0, 0.0, 0.0, 0.0, 0.0, 0.0, 0.0, 0.0, 0.0, 0.0, 0.0, 0.0, 0.0, 0.0, 0.0, 0.0, 0.0, 0.0, 0.0, 0.0, 0.0, 0.0, 0.0, 0.0, 0.0, 0.0, 0.0, 0.0, 0.0, 0.0, 0.0, 0.0, 0.0, 0.0, 0.0, 0.0, 0.0, 0.0, 0.0, 0.0, 0.0, 0.0, 0.0, 0.0, 0.0, 0.0, 0.0, 0.0, 0.0, 0.0, 0.0, 0.0, 0.0, 0.0, 0.0, 0.0, 0.0, 0.0, 0.0, 0.0, 0.0, 0.0, 0.0, 0.0, 0.0, 0.0, 0.0, 0.0, 0.0, 0.0, 0.0, 0.0, 0.0, 0.0, 0.0, 0.0, 0.0, 0.0, 0.0, 0.0, 0.0, 0.0, 0.0, 0.0, 0.0, 0.0, 0.0, 0.0, 0.0, 0.0, 0.0, 0.0, 0.0, 0.0, 0.0, 0.0, 0.0, 0.0, 0.0, 0.0, 0.0, 0.0, 0.0, 0.0, 0.0, 0.0, 0.0, 0.0, 0.0, 0.0, 0.0, 0.0, 0.0, 0.0, 0.0, 0.0, 0.0, 0.0, 0.0, 0.0, 0.0, 0.0, 0.0, 0.0, 0.0, 0.0, 0.0, 0.0, 0.0, 0.0, 0.0, 0.0, 0.0, 0.0, 0.0, 0.0, 0.0, 0.0, 0.0, 0.0, 0.0, 0.0, 0.0, 0.0, 0.0, 0.0, 0.0, 0.0, 0.0, 0.0, 0.0, 0.0, 0.0, 0.0, 0.0, 0.0, 0.0, 0.0, 0.0, 0.0, 0.0, 0.0, 0.0, 0.0, 0.0, 0.0, 0.0, 0.0, 0.0, 0.0, 0.0, 0.0, 0.0, 0.0, 0.0, 0.0, 0.0, 0.0, 0.0, 0.0, 0.0, 0.0, 0.0, 0.0, 0.0, 0.0, 0.0, 0.0, 0.0, 0.0, 0.0, 0.0, 0.0, 0.0, 0.0, 0.0, 0.0, 0.0, 0.0, 0.0, 0.0, 0.0, 0.0, 0.0, 0.0, 0.0, 0.0, 0.0, 0.0, 0.0, 0.0, 0.0, 0.0, 0.0, 0.0, 0.0, 0.0, 0.0, 0.0, 0.0, 0.0, 0.0, 0.0, 0.0, 0.0, 0.0, 0.0, 0.0, 0.0, 0.0, 0.0, 0.0, 0.0, 0.0, 0.0, 0.0, 0.0, 0.0, 0.0, 0.0, 0.0, 0.0, 0.0, 0.0, 0.0, 0.0, 0.0, 0.0, 0.0, 0.0, 0.0, 0.0, 0.0, 0.0, 0.0, 0.0, 0.0, 0.0, 0.0, 0.0, 0.0, 0.0, 0.0, 0.0, 0.0, 0.0, 0.0, 0.0, 0.0, 0.0, 0.0, 0.0, 0.0, 0.0, 0.0, 0.0, 0.0, 0.0, 0.0, 0.0, 0.0, 0.0, 0.0, 0.0, 0.0, 0.0, 0.0, 0.0, 0.0, 0.0, 0.0, 0.0, 0.0, 0.0, 0.0, 0.0, 0.0, 0.0, 0.0, 0.0, 0.0, 0.0, 0.0, 0.0, 0.0, 0.0, 0.0, 0.0, 0.0, 0.0, 0.0, 0.0, 0.0, 0.0, 0.0, 0.0, 0.0, 0.0, 0.0, 0.0, 0.0, 0.0, 0.0, 0.0, 0.0, 0.0, 0.0, 0.0, 0.0, 0.0, 0.0, 0.0, 0.0, 0.0, 0.0, 0.0, 0.0, 0.0, 0.0, 0.0, 0.0, 0.0, 0.0, 0.0, 0.0, 0.0, 0.0, 0.0, 0.0, 0.0, 0.0, 0.0, 0.0, 0.0, 0.0, 0.0, 0.0, 0.0, 0.0, 0.0, 0.0, 0.0, 0.0, 0.0, 0.0, 0.0, 0.0, 0.0, 0.0, 0.0, 0.0, 0.0, 0.0, 0.0, 0.0, 0.0, 0.0, 0.0, 0.0, 0.0, 0.0, 0.0, 0.0, 0.0, 0.0, 0.0, 0.0, 0.0, 0.0, 0.0, 0.0, 0.0, 0.0, 0.0, 0.0, 0.0, 0.0, 0.0, 0.0, 0.0, 0.0, 0.0, 0.0, 0.0, 0.0, 0.0, 0.0, 0.0, 0.0, 0.0, 0.0, 0.0, 0.0, 0.0, 0.0, 0.0, 0.0, 0.0, 0.0, 0.0, 0.0, 0.0, 0.0, 0.0, 0.0, 0.0, 0.0, 0.0, 0.0, 0.0, 0.0, 0.0, 0.0, 0.0, 0.0, 0.0, 0.0, 0.0, 0.0, 0.0, 0.0, 0.0, 0.0, 0.0, 0.0, 0.0, 0.0, 0.0, 0.0, 0.0, 0.0, 0.0, 0.0, 0.0, 0.0, 0.0, 0.0, 0.0, 0.0, 0.0, 0.0, 0.0, 0.0, 0.0, 0.0, 0.0, 0.0, 0.0, 0.0, 0.0, 0.0, 0.0, 0.0, 0.0, 0.0, 0.0, 0.0, 0.0, 0.0, 0.0, 0.0, 0.0, 0.0, 0.0, 0.0, 0.0, 0.0, 0.0, 0.0, 0.0, 0.0, 0.0, 0.0, 0.0, 0.0, 0.0, 0.0, 0.0, 0.0, 0.0, 0.0, 0.0, 0.0, 0.0, 0.0, 0.0, 0.0, 0.0, 0.0, 0.0, 0.0, 0.0, 0.0, 0.0, 0.0, 0.0, 0.0, 0.0, 0.0, 0.0, 0.0, 0.0, 0.0, 0.0, 0.0, 0.0, 0.0, 0.0, 0.0, 0.0, 0.0, 0.0, 0.0, 0.0, 0.0, 0.0, 0.0, 0.0, 0.0, 0.0, 0.0, 0.0, 0.0, 0.0, 0.0, 0.0, 0.0, 0.0, 0.0, 0.0, 0.0, 0.0, 0.0, 0.0, 0.0, 0.0, 0.0, 0.0, 0.0, 0.0, 0.0, 0.0, 0.0, 0.0, 0.0, 0.0, 0.0, 0.0, 0.0, 0.0, 0.0, 0.0, 0.0, 0.0, 0.0, 0.0, 0.0, 0.0, 0.0, 0.0, 0.0, 0.0, 0.0, 0.0, 0.0, 0.0, 0.0, 0.0, 0.0, 0.0, 0.0, 0.0, 0.0, 0.0, 0.0, 0.0, 0.0, 0.0, 0.0, 0.0, 0.0, 0.0, 0.0, 0.0, 0.0, 0.0, 0.0, 0.0, 0.0, 0.0, 0.0, 0.0, 0.0, 0.0, 0.0, 0.0, 0.0, 0.0, 0.0, 0.0, 0.0, 0.0, 0.0, 0.0, 0.0, 0.0, 0.0, 0.0, 0.0, 0.0, 0.0, 0.0, 0.0, 0.0, 0.0, 0.0, 0.0, 0.0, 0.0, 0.0, 0.0, 0.0, 0.0, 0.0, 0.0, 0.0, 0.0, 0.0, 0.0, 0.0, 0.0, 0.0, 0.0, 0.0, 0.0, 0.0, 0.0, 0.0, 0.0, 0.0, 0.0, 0.0, 0.0, 0.0, 0.0, 0.0, 0.0, 0.0, 0.0, 0.0, 0.0, 0.0, 0.0, 0.0, 0.0, 0.0, 0.0, 0.0, 0.0, 0.0, 0.0, 0.0, 0.0, 0.0, 0.0, 0.0, 0.0, 0.0, 0.0, 0.0, 0.0, 0.0, 0.0, 0.0, 0.0, 0.0, 0.0, 0.0, 0.0, 0.0, 0.0, 0.0, 0.0, 0.0, 0.0, 0.0, 0.0, 0.0, 0.0, 0.0, 0.0, 0.0, 0.0, 0.0, 0.0, 0.0, 0.0, 0.0, 0.0, 0.0, 0.0, 0.0, 0.0, 0.0, 0.0, 0.0, 0.0, 0.0, 0.0, 0.0, 0.0, 0.0, 0.0, 0.0, 0.0, 0.0, 0.0, 0.0, 0.0, 0.0, 0.0, 0.0, 0.0, 0.0, 0.0, 0.0, 0.0, 0.0, 0.0, 0.0, 0.0, 0.0, 0.0, 0.0, 0.0, 0.0, 0.0, 0.0, 0.0, 0.0, 0.0, 0.0, 0.0, 0.0, 0.0, 0.0, 0.0, 0.0, 0.0, 0.0, 0.0, 0.0, 0.0, 0.0, 0.0, 0.0, 0.0, 0.0, 0.0, 0.0, 0.0, 0.0, 0.0, 0.0, 0.0, 0.0, 0.0, 0.0, 0.0, 0.0, 0.0, 0.0, 0.0, 0.0, 0.0, 0.0, 0.0, 0.0, 0.0, 0.0, 0.0, 0.0, 0.0, 0.0, 0.0, 0.0, 0.0, 0.0, 0.0, 0.0, 0.0, 0.0, 0.0, 0.0, 0.0, 0.0, 0.0, 0.0, 0.0, 0.0, 0.0, 0.0, 0.0, 0.0, 0.0, 0.0, 0.0, 0.0, 0.0, 0.0, 0.0, 0.0, 0.0, 0.0, 0.0, 0.0, 0.0, 0.0, 0.0, 0.0, 0.0, 0.0, 0.0, 0.0, 0.0, 0.0, 0.0, 0.0, 0.0, 0.0, 0.0, 0.0, 0.0, 0.0, 0.0, 0.0, 0.0, 0.0, 0.0, 0.0, 0.0, 0.0, 0.0, 0.0, 0.0, 0.0, 0.0, 0.0, 0.0, 0.0, 0.0, 0.0, 0.0, 0.0, 0.0, 0.0, 0.0, 0.0, 0.0, 0.0, 0.0, 0.0, 0.0, 0.0, 0.0, 0.0, 0.0, 0.0, 0.0, 0.0, 0.0, 0.0, 0.0, 0.0, 0.0, 0.0, 0.0, 0.0, 0.0, 0.0, 0.0, 0.0, 0.0, 0.0, 0.0, 0.0, 0.0, 0.0, 0.0, 0.0, 0.0, 0.0, 0.0, 0.0, 0.0, 0.0, 0.0, 0.0, 0.0, 0.0, 0.0, 0.0, 0.0, 0.0, 0.0, 0.0, 0.0, 0.0, 0.0, 0.0, 0.0, 0.0, 0.0, 0.0, 0.0, 0.0, 0.0, 0.0, 0.0, 0.0, 0.0, 0.0, 0.0, 0.0, 0.0, 0.0, 0.0, 0.0, 0.0, 0.0, 0.0, 0.0, 0.0, 0.0, 0.0, 0.0, 0.0, 0.0, 0.0, 0.0, 0.0, 0.0, 0.0, 0.0, 0.0, 0.0, 0.0, 0.0, 0.0, 0.0, 0.0, 0.0, 0.0, 0.0, 0.0, 0.0, 0.0, 0.0, 0.0, 0.0, 0.0, 0.0, 0.0, 0.0, 0.0, 0.0, 0.0, 0.0, 0.0, 0.0, 0.0, 0.0, 0.0, 0.0, 0.0, 0.0, 0.0, 0.0, 0.0, 0.0, 0.0, 0.0, 0.0, 0.0, 0.0, 0.0, 0.0, 0.0, 0.0, 0.0, 0.0, 0.0, 0.0, 0.0, 0.0, 0.0, 0.0, 0.0, 0.0, 0.0, 0.0, 0.0, 0.0, 0.0, 0.0, 0.0, 0.0, 0.0, 0.0, 0.0, 0.0, 0.0, 0.0, 0.0, 0.0, 0.0, 0.0, 0.0, 0.0, 0.0, 0.0, 0.0, 0.0, 0.0, 0.0, 0.0, 0.0, 0.0, 0.0, 0.0, 0.0, 0.0, 0.0, 0.0, 0.0, 0.0, 0.0, 0.0, 0.0, 0.0, 0.0, 0.0, 0.0, 0.0, 0.0, 0.0, 0.0, 0.0, 0.0, 0.0, 0.0, 0.0, 0.0, 0.0, 0.0, 0.0, 0.0, 0.0, 0.0, 0.0, 0.0, 0.0, 0.0, 0.0, 0.0, 0.0, 0.0, 0.0, 0.0, 0.0, 0.0, 0.0, 0.0, 0.0, 0.0, 0.0, 0.0, 0.0, 0.0, 0.0, 0.0, 0.0, 0.0, 0.0, 0.0, 0.0, 0.0, 0.0, 0.0, 0.0, 0.0, 0.0, 0.0, 0.0, 0.0, 0.0, 0.0, 0.0, 0.0, 0.0, 0.0, 0.0, 0.0, 0.0, 0.0, 0.0, 0.0, 0.0, 0.0, 0.0, 0.0, 0.0, 0.0, 0.0, 0.0, 0.0, 0.0, 0.0, 0.0, 0.0, 0.0, 0.0, 0.0, 0.0, 0.0, 0.0, 0.0, 0.0, 0.0, 0.0, 0.0, 0.0, 0.0, 0.0, 0.0, 0.0, 0.0, 0.0, 0.0, 0.0, 0.0, 0.0, 0.0, 0.0, 0.0, 0.0, 0.0, 0.0, 0.0, 0.0, 0.0, 0.0, 0.0, 0.0, 0.0, 0.0, 0.0, 0.0, 0.0, 0.0, 0.0, 0.0, 0.0, 0.0, 0.0, 0.0, 0.0, 0.0, 0.0, 0.0, 0.0, 0.0, 0.0, 0.0, 0.0, 0.0, 0.0, 0.0, 0.0, 0.0, 0.0, 0.0, 0.0, 0.0, 0.0, 0.0, 0.0, 0.0, 0.0, 0.0, 0.0, 0.0, 0.0, 0.0, 0.0, 0.0, 0.0, 0.0, 0.0, 0.0, 0.0, 0.0, 0.0, 0.0, 0.0, 0.0, 0.0, 0.0, 0.0, 0.0, 0.0, 0.0, 0.0, 0.0, 0.0, 0.0, 0.0, 0.0, 0.0, 0.0, 0.0, 0.0, 0.0, 0.0, 0.0, 0.0, 0.0, 0.0, 0.0, 0.0, 0.0, 0.0, 0.0, 0.0, 0.0, 0.0, 0.0, 0.0, 0.0, 0.0, 0.0, 0.0, 0.0, 0.0, 0.0, 0.0, 0.0, 0.0, 0.0, 0.0, 0.0, 0.0, 0.0, 0.0, 0.0, 0.0, 0.0, 0.0, 0.0, 0.0, 0.0, 0.0, 0.0, 0.0, 0.0, 0.0, 0.0, 0.0, 0.0, 0.0, 0.0, 0.0, 0.0, 0.0, 0.0, 0.0, 0.0, 0.0, 0.0, 0.0, 0.0, 0.0, 0.0, 0.0, 0.0, 0.0, 0.0, 0.0, 0.0, 0.0, 0.0, 0.0, 0.0, 0.0, 0.0, 0.0, 0.0, 0.0, 0.0, 0.0, 0.0, 0.0, 0.0, 0.0, 0.0, 0.0, 0.0, 0.0, 0.0, 0.0, 0.0, 0.0, 0.0, 0.0, 0.0, 0.0, 0.0, 0.0, 0.0, 0.0, 0.0, 0.0, 0.0, 0.0, 0.0, 0.0, 0.0, 0.0, 0.0, 0.0, 0.0, 0.0, 0.0, 0.0, 0.0, 0.0, 0.0, 0.0, 0.0, 0.0, 0.0, 0.0, 0.0, 0.0, 0.0, 0.0, 0.0, 0.0, 0.0, 0.0, 0.0, 0.0, 0.0, 0.0, 0.0, 0.0, 0.0, 0.0, 0.0, 0.0, 0.0, 0.0, 0.0, 0.0, 0.0, 0.0, 0.0, 0.0, 0.0, 0.0, 0.0, 0.0, 0.0, 0.0, 0.0, 0.0, 0.0, 0.0, 0.0, 0.0, 0.0, 0.0, 0.0, 0.0, 0.0, 0.0, 0.0, 0.0, 0.0, 0.0, 0.0, 0.0, 0.0, 0.0, 0.0, 0.0, 0.0, 0.0, 0.0, 0.0, 0.0, 0.0, 0.0, 0.0, 0.0, 0.0, 0.0, 0.0, 0.0, 0.0, 0.0, 0.0, 0.0, 0.0, 0.0, 0.0, 0.0, 0.0, 0.0, 0.0, 0.0, 0.0, 0.0, 0.0, 0.0, 0.0, 0.0, 0.0, 0.7536, 0.07695, 0.7536, 0.6628, 0.6579, 0.6628, 0.5623, 0.6628, 0.4667, 0.6628, 0.3711, 0.6628, 0.2754, 0.6628, 0.1798, 0.6628, 0.1798, 0.07695, 0.2754, 0.07695, 0.3711, 0.07695, 0.4667, 0.07695, 0.5623, 0.07695, 0.6579, 0.07695, 0.0, 0.0, 0.0, 0.0, 0.0, 0.0, 0.0, 0.0, 0.0, 0.0, 0.0, 0.0, 0.0, 0.0, 0.0, 0.0, 0.0, 0.0, 0.0, 0.0, 0.0, 0.0, 0.0, 0.0, 0.0, 0.0, 0.0, 0.0, 0.0, 0.0, 0.0, 0.0, 0.0, 0.0, 0.0, 0.0, 0.0, 0.0, 0.0, 0.0, 0.0, 0.0, 0.0, 0.0, 0.0, 0.0, 0.0, 0.0, 0.0, 0.0, 0.0, 0.0, 0.0, 0.0, 0.0, 0.0, 0.0, 0.0, 0.0, 0.0, 0.0, 0.0, 0.0, 0.0, 0.0, 0.0, 0.0, 0.0, 0.0, 0.0, 0.0, 0.0, 0.0, 0.0, 0.0, 0.0, 0.0, 0.0, 0.0, 0.0, 0.0, 0.0, 0.0, 0.0, 0.0, 0.0, 0.0, 0.0, 0.0, 0.0, 0.0, 0.0, 0.0, 0.0, 0.0, 0.0, 0.0, 0.0, 0.0, 0.0, 0.0, 0.0, 0.0, 0.0, 0.0, 0.0, 0.0, 0.0, 0.0, 0.0, 0.0, 0.0, 0.0, 0.0, 0.0, 0.0, 0.0, 0.0, 0.0, 0.0, 0.0, 0.0, 0.0, 0.0, 0.0, 0.0, 0.0, 0.0, 0.0, 0.0, 0.0, 0.0, 0.0, 0.0, 0.0, 0.0, 0.0, 0.0, 0.0, 0.0, 0.0, 0.0, 0.0, 0.0, 0.0, 0.0, 0.0, 0.0, 0.0, 0.0, 0.0, 0.0, 0.0, 0.0, 0.0, 0.0, 0.0, 0.0, 0.0, 0.0, 0.0, 0.0, 0.0, 0.0, 0.0, 0.0, 0.0, 0.0, 0.0, 0.0, 0.0, 0.0, 0.0, 0.0, 0.0, 0.0, 0.0, 0.0, 0.0, 0.0, 0.0, 0.0, 0.0, 0.0, 0.0, 0.0, 0.0, 0.0, 0.0, 0.0, 0.0, 0.0, 0.0, 0.0, 0.0, 0.0, 0.0, 0.0, 0.0, 0.0, 0.0, 0.0, 0.0, 0.0, 0.0, 0.0, 0.0, 0.0, 0.0, 0.0, 0.0, 0.0, 0.0, 0.0, 0.0, 0.0, 0.0, 0.0, 0.0, 0.0, 0.0, 0.0, 0.0, 0.0, 0.0, 0.0, 0.0, 0.0, 0.0, 0.0, 0.0, 0.0, 0.0, 0.0, 0.0, 0.0, 0.0, 0.0, 0.0, 0.0, 0.0, 0.0, 0.0, 0.0, 0.0, 0.0, 0.0, 0.0, 0.0, 0.0, 0.0, 0.0, 0.0, 0.0, 0.0, 0.0, 0.0, 0.0, 0.0, 0.0, 0.0, 0.0, 0.0, 0.0, 0.0, 0.0, 0.0, 0.0, 0.0, 0.0, 0.0, 0.0, 0.0, 0.0, 0.0, 0.0, 0.0, 0.0, 0.0, 0.0, 0.0, 0.0, 0.0, 0.0, 0.0, 0.0, 0.0, 0.0, 0.0, 0.0, 0.0, 0.0, 0.0, 0.0, 0.0, 0.0, 0.0, 0.0, 0.0, 0.0, 0.0, 0.0, 0.0, 0.0, 0.0, 0.0, 0.0, 0.0, 0.0, 0.0, 0.0, 0.0, 0.0, 0.0, 0.0, 0.0, 0.0, 0.0, 0.0, 0.0, 0.0, 0.0, 0.0, 0.0, 0.0, 0.0, 0.0, 0.0, 0.0, 0.0, 0.0, 0.0, 0.0, 0.0, 0.0, 0.0, 0.0, 0.0, 0.0, 0.0, 0.0, 0.0, 0.0, 0.0, 0.0, 0.0, 0.0, 0.0, 0.0, 0.0, 0.0, 0.0, 0.0, 0.0, 0.0, 0.0, 0.0, 0.0, 0.0, 0.0, 0.0, 0.0, 0.0, 0.0, 0.0, 0.0, 0.0, 0.0, 0.0, 0.0, 0.0, 0.0, 0.0, 0.0, 0.0, 0.0, 0.0, 0.0, 0.0, 0.0, 0.0, 0.0, 0.0, 0.0, 0.0, 0.0, 0.0, 0.0, 0.0, 0.0, 0.0, 0.0, 0.0, 0.0, 0.0, 0.0, 0.0, 0.0, 0.0, 0.0, 0.0, 0.0, 0.0, 0.0, 0.0, 0.0, 0.0, 0.0, 0.0, 0.0, 0.0, 0.0, 0.0, 0.0, 0.0, 0.0, 0.0, 0.0, 0.0, 0.0, 0.0, 0.0, 0.0, 0.0, 0.0, 0.0, 0.0, 0.0, 0.0, 0.0, 0.0, 0.0, 0.0, 0.0, 0.0, 0.0, 0.0, 0.0, 0.0, 0.0, 0.0, 0.0, 0.0, 0.0, 0.0, 0.0, 0.0, 0.0, 0.0, 0.0, 0.0, 0.0, 0.0, 0.0, 0.0, 0.0, 0.0, 0.0, 0.0, 0.0, 0.0, 0.0, 0.0, 0.0, 0.0, 0.0, 0.0, 0.0, 0.0, 0.0, 0.0, 0.0, 0.0, 0.0, 0.0, 0.0, 0.0, 0.0, 0.0, 0.0, 0.0, 0.0, 0.0, 0.0, 0.0, 0.0, 0.0, 0.0, 0.0, 0.0, 0.0, 0.0, 0.0, 0.0, 0.0, 0.0, 0.0, 0.0, 0.0, 0.0, 0.0, 0.0, 0.0, 0.0, 0.0, 0.0, 0.0, 0.0, 0.0, 0.0, 0.0, 0.0, 0.0, 0.0, 0.0, 0.0, 0.0, 0.0, 0.0, 0.0, 0.0, 0.0, 0.0, 0.0, 0.0, 0.0, 0.0, 0.0, 0.0, 0.0, 0.0, 0.0, 0.0, 0.0, 0.0, 0.0, 0.0, 0.0, 0.0, 0.0, 0.0, 0.0, 0.0, 0.0, 0.0, 0.0, 0.0, 0.0, 0.0, 0.0, 0.0, 0.0, 0.0, 0.0, 0.0, 0.0, 0.0, 0.0, 0.0, 0.0, 0.0, 0.0, 0.0, 0.0, 0.0, 0.0, 0.0, 0.0, 0.0, 0.0, 0.0, 0.0, 0.0, 0.0, 0.0, 0.0, 0.0, 0.0, 0.0, 0.0, 0.0, 0.0, 0.0, 0.0, 0.0, 0.0, 0.0, 0.0, 0.0, 0.0, 0.0, 0.0, 0.0, 0.0, 0.0, 0.0, 0.0, 0.0, 0.0, 0.0, 0.0, 0.0, 0.0, 0.0, 0.0, 0.0, 0.0, 0.0, 0.0, 0.0, 0.0, 0.0, 0.0, 0.0, 0.0, 0.0, 0.0, 0.0, 0.0, 0.0, 0.0, 0.0, 0.0, 0.0, 0.0, 0.0, 0.0, 0.0, 0.0, 0.0, 0.0, 0.0, 0.0, 0.0, 0.0, 0.0, 0.0, 0.0, 0.0, 0.0, 0.0, 0.0, 0.0, 0.0, 0.0, 0.0, 0.0, 0.0, 0.0, 0.0, 0.0, 0.0, 0.0, 0.0, 0.0, 0.0, 0.0, 0.0, 0.0, 0.0, 0.0, 0.0, 0.0, 0.0, 0.0, 0.0, 0.0, 0.0, 0.0, 0.0, 0.0, 0.0, 0.0, 0.0, 0.0, 0.0, 0.0, 0.0, 0.0, 0.0, 0.0, 0.0, 0.0, 0.0, 0.0, 0.0, 0.0, 0.0, 0.0, 0.0, 0.0, 0.0, 0.0, 0.0, 0.0, 0.0, 0.0, 0.0, 0.0, 0.0, 0.0, 0.0, 0.0, 0.0, 0.0, 0.0, 0.0, 0.0, 0.0, 0.0, 0.0, 0.0, 0.0, 0.0, 0.0, 0.0, 0.0, 0.0, 0.0, 0.0, 0.0, 0.0, 0.0, 0.0, 0.0, 0.0, 0.0, 0.0, 0.0, 0.0, 0.0, 0.0, 0.0, 0.0, 0.0, 0.0, 0.0, 0.0, 0.0, 0.0, 0.0, 0.0, 0.0, 0.0, 0.0, 0.0, 0.0, 0.0, 0.0, 0.0, 0.0, 0.0, 0.0, 0.0, 0.0, 0.0, 0.0, 0.0, 0.0, 0.0, 0.0, 0.0, 0.0, 0.0, 0.0, 0.0, 0.0, 0.0, 0.0, 0.0, 0.0, 0.0, 0.0, 0.0, 0.0, 0.0, 0.0, 0.0, 0.0, 0.0, 0.0, 0.0, 0.0, 0.0, 0.0, 0.0, 0.0, 0.0, 0.0, 0.0, 0.0, 0.0, 0.0, 0.0, 0.0, 0.0, 0.0, 0.0, 0.0, 0.0, 0.0, 0.0, 0.0, 0.0, 0.0, 0.0, 0.0, 0.0, 0.0, 0.0, 0.0, 0.0, 0.0, 0.0, 0.0, 0.0, 0.0, 0.0, 0.0, 0.0, 0.0, 0.0, 0.0, 0.0, 0.0, 0.0, 0.0, 0.0, 0.0, 0.0, 0.0, 0.0, 0.0, 0.0, 0.0, 0.0, 0.0, 0.0, 0.0, 0.0, 0.0, 0.0, 0.0, 0.0, 0.0, 0.0, 0.0, 0.0, 0.0, 0.0, 0.0, 0.0, 0.0, 0.0, 0.0, 0.0, 0.0, 0.0, 0.0, 0.0, 0.0, 0.0, 0.0, 0.0, 0.0, 0.0, 0.0, 0.0, 0.0, 0.0, 0.0, 0.0, 0.0, 0.0, 0.0, 0.0, 0.0, 0.0, 0.0, 0.0, 0.0, 0.0, 0.0, 0.0, 0.0, 0.0, 0.0, 0.0, 0.0, 0.0, 0.0, 0.0, 0.0, 0.0, 0.0, 0.0, 0.0, 0.0, 0.0, 0.0, 0.0, 0.0, 0.0, 0.0, 0.0, 0.0, 0.0, 0.0, 0.0, 0.0, 0.0, 0.0, 0.0, 0.0, 0.0, 0.0, 0.0, 0.0, 0.0, 0.0, 0.0, 0.0, 0.0, 0.0, 0.0, 0.0, 0.0, 0.0, 0.0, 0.0, 0.0, 0.0, 0.0, 0.0, 0.0, 0.0, 0.0, 0.0, 0.0, 0.0, 0.0, 0.0, 0.0, 0.0, 0.0, 0.0, 0.0, 0.0, 0.0, 0.0, 0.0, 0.0, 0.0, 0.0, 0.0, 0.0, 0.0, 0.0, 0.0, 0.0, 0.0, 0.0, 0.0, 0.0, 0.0, 0.0, 0.0, 0.0, 0.0, 0.0, 0.0, 0.0])
me_cylinder_001.materials.append(mat_material)
me_cylinder_001.materials.append(mat_material_001)
me_cylinder_001.use_remesh_preserve_volume = False
me_cylinder_001.use_remesh_preserve_attributes = False
me_cylinder_001.use_mirror_vertex_groups = False
me_cylinder_001.update()
arm_armature = bpy.data.armatures.new('Armature')  # bones are not reproduced

# ---- objects
ob_armature = bpy.data.objects.new('Armature', arm_armature)
ob_cylinder_001 = bpy.data.objects.new('Cylinder.001', me_cylinder_001)
ob_lamp = bpy.data.objects.new('Lamp', light_lamp)
ob_camera = bpy.data.objects.new('Camera', cam_camera)

# ---- transforms, parenting, visibility, modifiers, constraints
ob_armature.location = (0.0, 0.0, 0.0)
ob_armature.show_in_front = True
ob_armature.lineart.crease_threshold = 0.0
ob_cylinder_001.parent = ob_armature
ob_cylinder_001.location = (-10.46, -0.9322, 17.41)
ob_cylinder_001.rotation_euler = (-0.2441, -1.051, 0.3715)
ob_cylinder_001.scale = (0.7646, 0.8722, -1.254)
ob_cylinder_001.lineart.crease_threshold = 0.0
_vg = ob_cylinder_001.vertex_groups.new(name='Legs')
_vg.add([377, 378, 379, 380, 381, 382, 383, 384, 385, 386, 387, 388, 389, 390, 391, 392, 393, 394, 395, 396, 397, 398, 399, 400, 401, 402, 403, 404, 405, 406, 407, 408, 409, 410, 411, 412, 413, 414, 415, 416, 417, 418, 419, 420, 421, 422, 423, 424, 425, 426, 427, 428, 429, 430, 431, 432, 433, 434, 435, 436, 437, 438, 439, 440], 1.0, 'REPLACE')
_vg = ob_cylinder_001.vertex_groups.new(name='Waist')
_vg.add([441, 442, 443, 444, 445, 446, 447, 448, 449, 450, 451, 452, 453, 454, 455, 456, 457, 458, 459, 460, 461, 462, 463, 464, 465, 466, 467, 468, 469, 470, 471, 472], 1.0, 'REPLACE')
_vg = ob_cylinder_001.vertex_groups.new(name='Neck')
for _i, _w in zip([335, 336, 337, 338, 339, 340, 341, 342, 343, 344, 345, 346, 347, 348, 349, 350, 351, 352, 353, 354, 355, 356, 357, 358, 359, 360, 361, 362, 363, 364, 365, 366, 441, 442, 443, 444, 445, 446, 447, 448, 449, 450, 451, 452, 453, 454, 455, 456, 457, 458, 459, 460, 461, 462, 463, 464, 465, 466, 467, 468, 469, 470, 471, 472], [1.0, 1.0, 1.0, 1.0, 1.0, 1.0, 1.0, 1.0, 1.0, 1.0, 1.0, 1.0, 1.0, 1.0, 1.0, 1.0, 1.0, 1.0, 1.0, 1.0, 1.0, 1.0, 1.0, 1.0, 1.0, 1.0, 1.0, 1.0, 1.0, 1.0, 1.0, 1.0, 0.5, 0.5, 0.5, 0.5, 0.5, 0.5, 0.5, 0.5, 0.5, 0.5, 0.5, 0.5, 0.5, 0.5, 0.5, 0.5, 0.5, 0.5, 0.5, 0.5, 0.5, 0.5, 0.5, 0.5, 0.5, 0.5, 0.5, 0.5, 0.5, 0.5, 0.5, 0.5]): _vg.add([_i], _w, 'REPLACE')
_vg = ob_cylinder_001.vertex_groups.new(name='Head')
_vg.add([0, 1, 2, 3, 4, 5, 6, 7, 8, 9, 10, 11, 12, 13, 14, 15, 16, 17, 18, 19, 20, 21, 22, 23, 24, 25, 26, 27, 28, 29, 30, 31, 32, 33, 34, 35, 36, 37, 38, 39, 40, 41, 42, 43, 44, 45, 46, 47, 48, 49, 50, 51, 52, 53, 54, 55, 56, 57, 58, 59, 60, 61, 62, 63, 64, 65, 66, 67, 68, 69, 70, 71, 72, 73, 74, 75, 76, 77, 78, 79, 80, 81, 82, 83, 308, 309, 310, 311, 312, 313, 314, 315, 316, 317, 318, 319, 320, 321, 322, 323, 324, 325, 326, 327, 328, 329, 330, 331, 332, 333, 334, 367, 368, 369, 370, 371, 372, 373, 374, 375, 376], 1.0, 'REPLACE')
_vg = ob_cylinder_001.vertex_groups.new(name='Arm_L')
_vg.add([84, 85, 86, 87, 88, 89, 90, 91, 92, 93, 94, 95, 96, 97, 98, 99, 100, 101, 102, 103, 104, 105, 106, 107, 108, 109, 110, 111, 112, 113, 114, 115, 116, 117, 118, 119, 120, 121, 122, 123, 124, 125, 126, 127, 128, 129, 130, 131, 132, 133, 134, 135, 136, 137, 138, 139, 140, 141, 142, 143, 144, 145, 146, 147], 1.0, 'REPLACE')
_vg = ob_cylinder_001.vertex_groups.new(name='Hand_L')
_vg.add([148, 149, 150, 151, 152, 153, 154, 155, 156, 157, 158, 159, 160, 161, 162, 163, 164, 165, 166, 167, 168, 169, 170, 171, 172, 173, 174, 175, 176, 177, 178, 179], 1.0, 'REPLACE')
_vg = ob_cylinder_001.vertex_groups.new(name='Arm_R')
_vg.add([212, 213, 214, 215, 216, 217, 218, 219, 220, 221, 222, 223, 224, 225, 226, 227, 228, 229, 230, 231, 232, 233, 234, 235, 236, 237, 238, 239, 240, 241, 242, 243, 244, 245, 246, 247, 248, 249, 250, 251, 252, 253, 254, 255, 256, 257, 258, 259, 260, 261, 262, 263, 264, 265, 266, 267, 268, 269, 270, 271, 272, 273, 274, 275], 1.0, 'REPLACE')
_vg = ob_cylinder_001.vertex_groups.new(name='Hand_R')
_vg.add([180, 181, 182, 183, 184, 185, 186, 187, 188, 189, 190, 191, 192, 193, 194, 195, 196, 197, 198, 199, 200, 201, 202, 203, 204, 205, 206, 207, 208, 209, 210, 211], 1.0, 'REPLACE')
_vg = ob_cylinder_001.vertex_groups.new(name='Root')
_vg.add([276, 277, 278, 279, 280, 281, 282, 283, 284, 285, 286, 287, 288, 289, 290, 291, 292, 293, 294, 295, 296, 297, 298, 299, 300, 301, 302, 303, 304, 305, 306, 307], 1.0, 'REPLACE')
_m = ob_cylinder_001.modifiers.new('Armature', 'ARMATURE')
_m.object = ob_armature
ob_lamp.location = (4.076, 1.005, 5.904)
ob_lamp.rotation_euler = (0.6503, 0.05522, 1.866)
ob_lamp.lock_rotations_4d = False
ob_lamp.empty_display_type = 'ARROWS'
ob_lamp.color = (0.0, 0.0, 0.0, 0.0)
ob_lamp.lineart.crease_threshold = 0.0
ob_camera.location = (7.481, -6.508, 5.344)
ob_camera.rotation_euler = (1.109, 0.0, 0.8149)
ob_camera.lock_rotations_4d = False
ob_camera.empty_display_type = 'ARROWS'
ob_camera.color = (0.0, 0.0, 0.0, 0.0)
ob_camera.display_type = 'WIRE'
ob_camera.lineart.crease_threshold = 0.0

# ---- collection membership
col_collection_1.objects.link(ob_armature)
col_collection_1.objects.link(ob_cylinder_001)
col_collection_1.objects.link(ob_lamp)
col_collection_1.objects.link(ob_camera)

# ---- scene / render settings (as saved in the file)
scene.camera = ob_camera
scene.frame_start = 1; scene.frame_end = 250; scene.frame_set(1)
scene.render.engine = 'CYCLES'
scene.render.resolution_percentage = 50
scene.render.dither_intensity = 0.0
scene.cycles.use_denoising = False
scene.cycles.samples = 128
scene.cycles.sampling_pattern = 'TABULATED_SOBOL'
scene.cycles.light_sampling_threshold = 0.0
scene.cycles.use_adaptive_sampling = False
scene.cycles.use_light_tree = False
scene.cycles.blur_glossy = 0.0
scene.cycles.sample_clamp_indirect = 0.0
scene.view_settings.view_transform = 'Standard'
bpy.context.view_layer.update()
